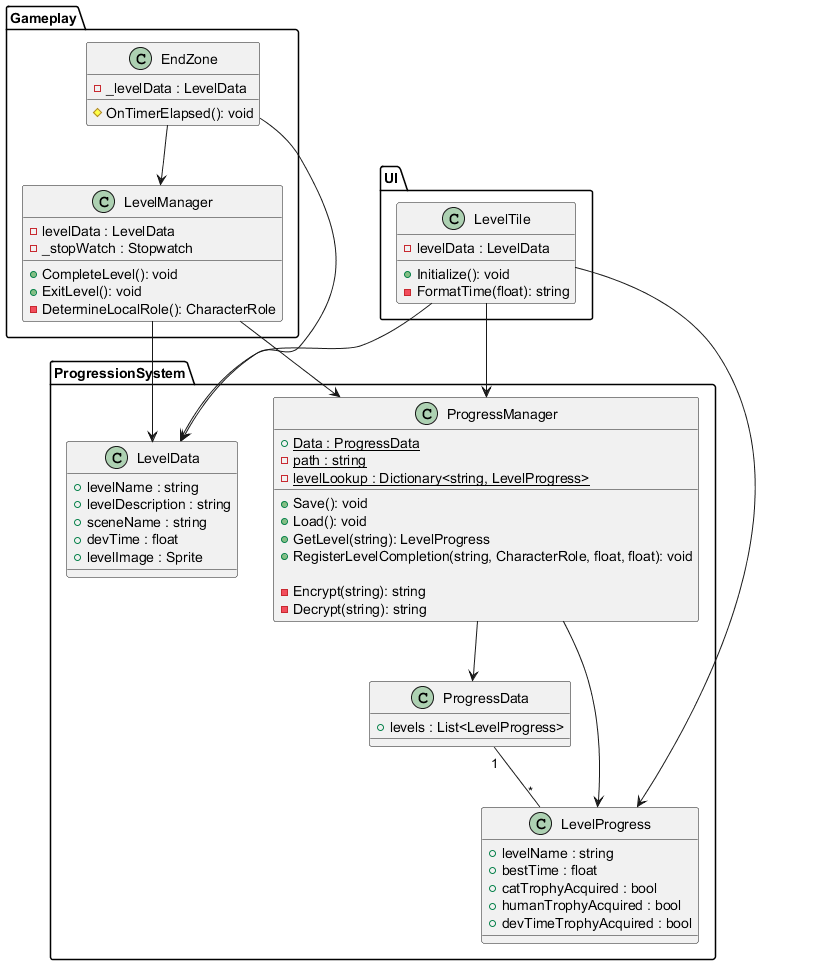

The diagram above was rendered by PlantUML. Its source (embedded in the PNG):
@startuml Progression CD

package "ProgressionSystem" {

    class ProgressManager
    {
        + Data : ProgressData {static}
        - path : string {static}
        - levelLookup : Dictionary<string, LevelProgress> {static}

        + Save(): void
        + Load(): void
        + GetLevel(string): LevelProgress
        + RegisterLevelCompletion(string, CharacterRole, float, float): void

        - Encrypt(string): string
        - Decrypt(string): string
    }

    class ProgressData
    {
        + levels : List<LevelProgress>
    }

    class LevelProgress
    {
        + levelName : string
        + bestTime : float
        + catTrophyAcquired : bool
        + humanTrophyAcquired : bool
        + devTimeTrophyAcquired : bool
    }

    class LevelData
    {
        + levelName : string
        + levelDescription : string
        + sceneName : string
        + devTime : float
        + levelImage : Sprite
    }
}

package "Gameplay" {

    class LevelManager
    {
        - levelData : LevelData
        - _stopWatch : Stopwatch

        + CompleteLevel(): void
        + ExitLevel(): void
        - DetermineLocalRole(): CharacterRole
    }

    class EndZone
    {
        - _levelData : LevelData
        # OnTimerElapsed(): void
    }
}

package "UI" {

    class LevelTile
    {
        - levelData : LevelData

        + Initialize(): void
        - FormatTime(float): string
    }
}

'======================
' Relationships
'======================

' Data relationships
ProgressData "1" -- "*" LevelProgress

' Manager usage
ProgressManager --> ProgressData
ProgressManager --> LevelProgress

' Gameplay integration
LevelManager --> ProgressManager
LevelManager --> LevelData

EndZone --> LevelManager
EndZone --> LevelData

' UI integration
LevelTile --> ProgressManager
LevelTile --> LevelData
LevelTile --> LevelProgress

@enduml